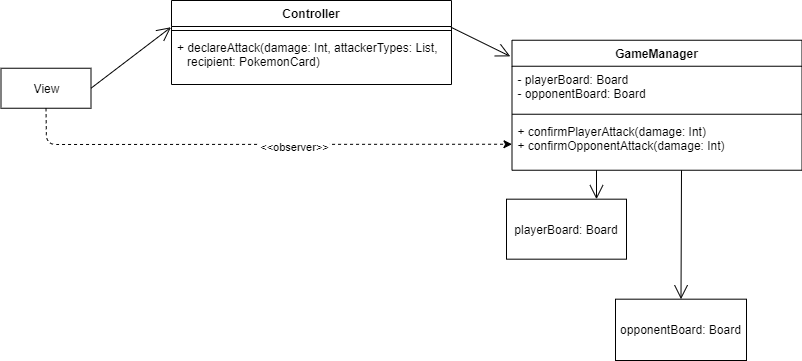

The diagram above was exported from draw.io. Its source (the exported page's mxGraphModel, read from the mxfile embedded in the PNG):
<mxGraphModel dx="2249" dy="745" grid="1" gridSize="10" guides="1" tooltips="1" connect="1" arrows="1" fold="1" page="1" pageScale="1" pageWidth="827" pageHeight="1169" math="0" shadow="0">
  <root>
    <mxCell id="0" />
    <mxCell id="1" parent="0" />
    <mxCell id="2" value="GameManager" style="swimlane;fontStyle=1;align=center;verticalAlign=top;childLayout=stackLayout;horizontal=1;startSize=26;horizontalStack=0;resizeParent=1;resizeParentMax=0;resizeLast=0;collapsible=1;marginBottom=0;" vertex="1" parent="1">
      <mxGeometry x="535.5" y="6189.74" width="290" height="130" as="geometry" />
    </mxCell>
    <mxCell id="3" value="- playerBoard: Board&#10;- opponentBoard: Board" style="text;strokeColor=none;fillColor=none;align=left;verticalAlign=top;spacingLeft=4;spacingRight=4;overflow=hidden;rotatable=0;points=[[0,0.5],[1,0.5]];portConstraint=eastwest;" vertex="1" parent="2">
      <mxGeometry y="26" width="290" height="44" as="geometry" />
    </mxCell>
    <mxCell id="4" value="" style="line;strokeWidth=1;fillColor=none;align=left;verticalAlign=middle;spacingTop=-1;spacingLeft=3;spacingRight=3;rotatable=0;labelPosition=right;points=[];portConstraint=eastwest;" vertex="1" parent="2">
      <mxGeometry y="70" width="290" height="8" as="geometry" />
    </mxCell>
    <mxCell id="5" value="+ confirmPlayerAttack(damage: Int)&#10;+ confirmOpponentAttack(damage: Int)" style="text;strokeColor=none;fillColor=none;align=left;verticalAlign=top;spacingLeft=4;spacingRight=4;overflow=hidden;rotatable=0;points=[[0,0.5],[1,0.5]];portConstraint=eastwest;" vertex="1" parent="2">
      <mxGeometry y="78" width="290" height="52" as="geometry" />
    </mxCell>
    <mxCell id="6" value="Controller" style="swimlane;fontStyle=1;align=center;verticalAlign=top;childLayout=stackLayout;horizontal=1;startSize=26;horizontalStack=0;resizeParent=1;resizeParentMax=0;resizeLast=0;collapsible=1;marginBottom=0;fontSize=12;" vertex="1" parent="1">
      <mxGeometry x="195" y="6150" width="280" height="84" as="geometry" />
    </mxCell>
    <mxCell id="7" value="" style="line;strokeWidth=1;fillColor=none;align=left;verticalAlign=middle;spacingTop=-1;spacingLeft=3;spacingRight=3;rotatable=0;labelPosition=right;points=[];portConstraint=eastwest;" vertex="1" parent="6">
      <mxGeometry y="26" width="280" height="8" as="geometry" />
    </mxCell>
    <mxCell id="8" value="+ declareAttack(damage: Int, attackerTypes: List,&#10;   recipient: PokemonCard)" style="text;strokeColor=none;fillColor=none;align=left;verticalAlign=top;spacingLeft=4;spacingRight=4;overflow=hidden;rotatable=0;points=[[0,0.5],[1,0.5]];portConstraint=eastwest;" vertex="1" parent="6">
      <mxGeometry y="34" width="280" height="50" as="geometry" />
    </mxCell>
    <mxCell id="9" value="View" style="html=1;" vertex="1" parent="1">
      <mxGeometry x="24.5" y="6217.74" width="90" height="40" as="geometry" />
    </mxCell>
    <mxCell id="10" value="" style="endArrow=open;endFill=1;endSize=12;html=1;exitX=1;exitY=0.5;exitDx=0;exitDy=0;entryX=0;entryY=0.5;entryDx=0;entryDy=0;" edge="1" source="9" parent="1">
      <mxGeometry width="160" relative="1" as="geometry">
        <mxPoint x="215" y="6117.74" as="sourcePoint" />
        <mxPoint x="194.5" y="6176.74" as="targetPoint" />
      </mxGeometry>
    </mxCell>
    <mxCell id="11" value="" style="endArrow=open;endFill=1;endSize=12;html=1;exitX=1;exitY=0.5;exitDx=0;exitDy=0;entryX=-0.006;entryY=0.124;entryDx=0;entryDy=0;entryPerimeter=0;" edge="1" target="2" parent="1">
      <mxGeometry width="160" relative="1" as="geometry">
        <mxPoint x="474.5" y="6176.74" as="sourcePoint" />
        <mxPoint x="507" y="6217.74" as="targetPoint" />
      </mxGeometry>
    </mxCell>
    <mxCell id="12" value="playerBoard: Board" style="rounded=0;whiteSpace=wrap;html=1;fontSize=12;" vertex="1" parent="1">
      <mxGeometry x="530" y="6348.68" width="120" height="60" as="geometry" />
    </mxCell>
    <mxCell id="13" value="opponentBoard: Board" style="rounded=0;whiteSpace=wrap;html=1;fontSize=12;" vertex="1" parent="1">
      <mxGeometry x="639" y="6448.68" width="131" height="61.32" as="geometry" />
    </mxCell>
    <mxCell id="14" value="" style="endArrow=open;endFill=1;endSize=12;html=1;entryX=0.5;entryY=0;entryDx=0;entryDy=0;" edge="1" target="13" parent="1">
      <mxGeometry width="160" relative="1" as="geometry">
        <mxPoint x="705" y="6319.74" as="sourcePoint" />
        <mxPoint x="561.3000000000002" y="6082.32" as="targetPoint" />
      </mxGeometry>
    </mxCell>
    <mxCell id="15" value="" style="endArrow=open;endFill=1;endSize=12;html=1;entryX=0.75;entryY=0;entryDx=0;entryDy=0;" edge="1" target="12" parent="1">
      <mxGeometry width="160" relative="1" as="geometry">
        <mxPoint x="620" y="6319.74" as="sourcePoint" />
        <mxPoint x="571.3000000000002" y="6092.32" as="targetPoint" />
      </mxGeometry>
    </mxCell>
    <mxCell id="16" value="" style="endArrow=classic;html=1;dashed=1;strokeWidth=1;exitX=0.5;exitY=1;exitDx=0;exitDy=0;entryX=0;entryY=0.5;entryDx=0;entryDy=0;" edge="1" source="9" target="5" parent="1">
      <mxGeometry width="50" height="50" relative="1" as="geometry">
        <mxPoint x="480" y="6300" as="sourcePoint" />
        <mxPoint x="530" y="6250" as="targetPoint" />
        <Array as="points">
          <mxPoint x="70" y="6294" />
        </Array>
      </mxGeometry>
    </mxCell>
    <mxCell id="17" value="&amp;lt;&amp;lt;observer&amp;gt;&amp;gt;" style="edgeLabel;html=1;align=center;verticalAlign=middle;resizable=0;points=[];" vertex="1" connectable="0" parent="16">
      <mxGeometry x="0.1331" y="-3" relative="1" as="geometry">
        <mxPoint as="offset" />
      </mxGeometry>
    </mxCell>
  </root>
</mxGraphModel>